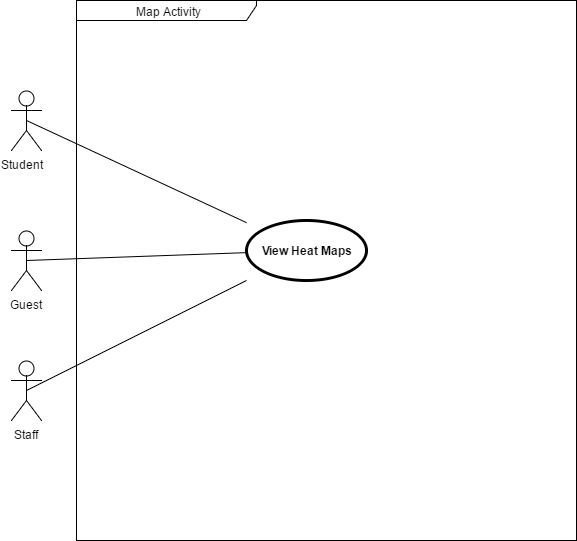

The diagram above was exported from draw.io. Its source (the exported page's mxGraphModel, read from the mxfile embedded in the PNG):
<mxGraphModel dx="1956" dy="1616" grid="1" gridSize="10" guides="1" tooltips="1" connect="1" arrows="1" fold="1" page="1" pageScale="1" pageWidth="850" pageHeight="1100" math="0" shadow="0">
  <root>
    <mxCell id="0" />
    <mxCell id="1" parent="0" />
    <mxCell id="1dae6c8b2c6fb15-1" value="Student &amp;nbsp;&amp;nbsp;" style="shape=umlActor;html=1;verticalLabelPosition=bottom;verticalAlign=top;align=center;" vertex="1" parent="1">
      <mxGeometry x="-5" y="40" width="30" height="60" as="geometry" />
    </mxCell>
    <mxCell id="1dae6c8b2c6fb15-2" style="edgeStyle=orthogonalEdgeStyle;rounded=0;html=1;exitX=0.75;exitY=0.1;exitPerimeter=0;entryX=0.75;entryY=0.1;entryPerimeter=0;jettySize=auto;orthogonalLoop=1;" edge="1" parent="1" source="1dae6c8b2c6fb15-1" target="1dae6c8b2c6fb15-1">
      <mxGeometry x="17.16666666666697" y="45.66666666666697" as="geometry" />
    </mxCell>
    <mxCell id="1dae6c8b2c6fb15-3" style="edgeStyle=orthogonalEdgeStyle;rounded=0;html=1;exitX=0;exitY=0.3333333333333333;exitPerimeter=0;entryX=0;entryY=0.3333333333333333;entryPerimeter=0;jettySize=auto;orthogonalLoop=1;" edge="1" parent="1" source="1dae6c8b2c6fb15-1" target="1dae6c8b2c6fb15-1">
      <mxGeometry x="-5.33333333333303" y="59.833333333333485" as="geometry" />
    </mxCell>
    <mxCell id="1dae6c8b2c6fb15-4" value="Staff" style="shape=umlActor;html=1;verticalLabelPosition=bottom;verticalAlign=top;align=center;" vertex="1" parent="1">
      <mxGeometry x="-5" y="310" width="30" height="60" as="geometry" />
    </mxCell>
    <mxCell id="1dae6c8b2c6fb15-6" value="Guest" style="shape=umlActor;html=1;verticalLabelPosition=bottom;verticalAlign=top;align=center;" vertex="1" parent="1">
      <mxGeometry x="-5" y="180" width="30" height="60" as="geometry" />
    </mxCell>
    <mxCell id="1dae6c8b2c6fb15-7" style="edgeStyle=orthogonalEdgeStyle;rounded=0;html=1;exitX=0.5;exitY=0.5;exitPerimeter=0;entryX=0.5;entryY=0.5;entryPerimeter=0;jettySize=auto;orthogonalLoop=1;" edge="1" parent="1">
      <mxGeometry x="9.66666666666697" y="209.83333333333348" as="geometry">
        <mxPoint x="10" y="210" as="sourcePoint" />
        <mxPoint x="10" y="210" as="targetPoint" />
      </mxGeometry>
    </mxCell>
    <mxCell id="1dae6c8b2c6fb15-8" style="edgeStyle=orthogonalEdgeStyle;rounded=0;html=1;exitX=0.25;exitY=0.1;exitPerimeter=0;entryX=0.25;entryY=0.1;entryPerimeter=0;jettySize=auto;orthogonalLoop=1;" edge="1" parent="1" source="1dae6c8b2c6fb15-4" target="1dae6c8b2c6fb15-4">
      <mxGeometry x="2.16666666666697" y="315.66666666666697" as="geometry" />
    </mxCell>
    <mxCell id="1dae6c8b2c6fb15-9" style="edgeStyle=orthogonalEdgeStyle;rounded=0;html=1;exitX=0.5;exitY=0.5;exitPerimeter=0;entryX=0.5;entryY=0.5;entryPerimeter=0;jettySize=auto;orthogonalLoop=1;" edge="1" parent="1" source="1dae6c8b2c6fb15-1" target="1dae6c8b2c6fb15-1">
      <mxGeometry x="9.66666666666697" y="69.83333333333348" as="geometry" />
    </mxCell>
    <mxCell id="1dae6c8b2c6fb15-13" style="edgeStyle=orthogonalEdgeStyle;rounded=0;html=1;exitX=1;exitY=1;exitPerimeter=0;entryX=1;entryY=1;entryPerimeter=0;jettySize=auto;orthogonalLoop=1;" edge="1" parent="1" source="1dae6c8b2c6fb15-1" target="1dae6c8b2c6fb15-1">
      <mxGeometry x="24.66666666666697" y="99.83333333333348" as="geometry" />
    </mxCell>
    <mxCell id="1dae6c8b2c6fb15-14" style="edgeStyle=orthogonalEdgeStyle;rounded=0;html=1;exitX=0.5;exitY=0.5;exitPerimeter=0;entryX=0.5;entryY=0.5;entryPerimeter=0;jettySize=auto;orthogonalLoop=1;" edge="1" parent="1" source="1dae6c8b2c6fb15-1" target="1dae6c8b2c6fb15-1">
      <mxGeometry x="9.66666666666697" y="69.83333333333348" as="geometry" />
    </mxCell>
    <mxCell id="1dae6c8b2c6fb15-15" style="edgeStyle=orthogonalEdgeStyle;rounded=0;html=1;exitX=0.5;exitY=0.5;exitPerimeter=0;entryX=0.5;entryY=0.5;entryPerimeter=0;jettySize=auto;orthogonalLoop=1;" edge="1" parent="1" source="1dae6c8b2c6fb15-1" target="1dae6c8b2c6fb15-1">
      <mxGeometry x="9.66666666666697" y="69.83333333333348" as="geometry" />
    </mxCell>
    <mxCell id="1dae6c8b2c6fb15-16" value="Map Activity" style="shape=umlFrame;whiteSpace=wrap;html=1;width=180;height=20;" vertex="1" parent="1">
      <mxGeometry x="60" y="-50" width="500" height="540" as="geometry" />
    </mxCell>
    <mxCell id="1dae6c8b2c6fb15-17" value="View Heat Maps" style="shape=ellipse;html=1;strokeWidth=3;fontStyle=1;whiteSpace=wrap;align=center;" vertex="1" parent="1">
      <mxGeometry x="230" y="170" width="120" height="60" as="geometry" />
    </mxCell>
    <mxCell id="1dae6c8b2c6fb15-18" value="" style="edgeStyle=none;html=1;endArrow=none;verticalAlign=bottom;exitX=0.5;exitY=0.5;exitPerimeter=0;" edge="1" parent="1" source="1dae6c8b2c6fb15-1" target="1dae6c8b2c6fb15-17">
      <mxGeometry width="160" relative="1" as="geometry">
        <mxPoint x="80" y="120" as="sourcePoint" />
        <mxPoint x="240" y="120" as="targetPoint" />
      </mxGeometry>
    </mxCell>
    <mxCell id="1dae6c8b2c6fb15-19" value="" style="edgeStyle=none;html=1;endArrow=none;verticalAlign=bottom;exitX=0.5;exitY=0.5;exitPerimeter=0;" edge="1" parent="1" source="1dae6c8b2c6fb15-6" target="1dae6c8b2c6fb15-17">
      <mxGeometry width="160" relative="1" as="geometry">
        <mxPoint x="30" y="210" as="sourcePoint" />
        <mxPoint x="190" y="210" as="targetPoint" />
      </mxGeometry>
    </mxCell>
    <mxCell id="1dae6c8b2c6fb15-20" value="" style="edgeStyle=none;html=1;endArrow=none;verticalAlign=bottom;exitX=0.5;exitY=0.5;exitPerimeter=0;" edge="1" parent="1" source="1dae6c8b2c6fb15-4" target="1dae6c8b2c6fb15-17">
      <mxGeometry width="160" relative="1" as="geometry">
        <mxPoint x="60" y="310" as="sourcePoint" />
        <mxPoint x="220" y="310" as="targetPoint" />
      </mxGeometry>
    </mxCell>
  </root>
</mxGraphModel>